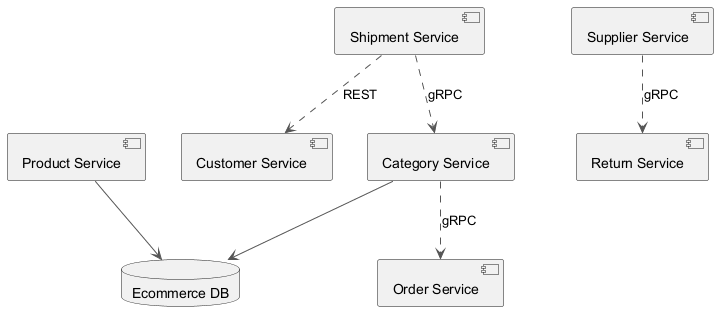

The diagram above was rendered by PlantUML. Its source (embedded in the PNG):
@startuml
skinparam backgroundColor #FFFFFF
skinparam classBackgroundColor #F3E5F5
skinparam classBorderColor #6A1B9A
skinparam ArrowColor #555555
component "Product Service" as C_ProductService
component "Return Service" as C_ReturnService
component "Order Service" as C_OrderService
component "Shipment Service" as C_ShipmentService
component "Customer Service" as C_CustomerService
component "Category Service" as C_CategoryService
component "Supplier Service" as C_SupplierService
database "Ecommerce DB" as DB_ecommerce
C_ProductService --> DB_ecommerce
C_CategoryService --> DB_ecommerce
C_CategoryService ..> C_OrderService : gRPC
C_ShipmentService ..> C_CategoryService : gRPC
C_ShipmentService ..> C_CustomerService : REST
C_SupplierService ..> C_ReturnService : gRPC
@enduml